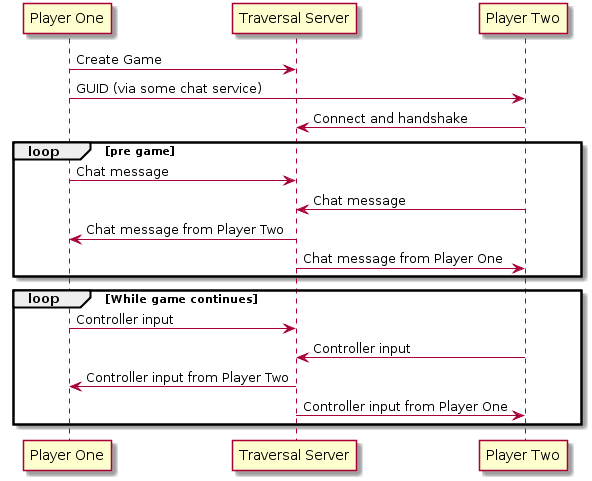

The diagram above was rendered by PlantUML. Its source (embedded in the PNG):
@startuml
"Player One" -> "Traversal Server": Create Game
"Player One" -> "Player Two": GUID (via some chat service)
"Player Two" -> "Traversal Server": Connect and handshake
loop pre game
"Player One" -> "Traversal Server": Chat message 
"Player Two"->"Traversal Server": Chat message
"Traversal Server"->"Player One": Chat message from Player Two
"Traversal Server"->"Player Two": Chat message from Player One
end
loop While game continues
"Player One" -> "Traversal Server": Controller input
"Player Two"->"Traversal Server": Controller input
"Traversal Server"->"Player One": Controller input from Player Two
"Traversal Server"->"Player Two": Controller input from Player One
end
@enduml